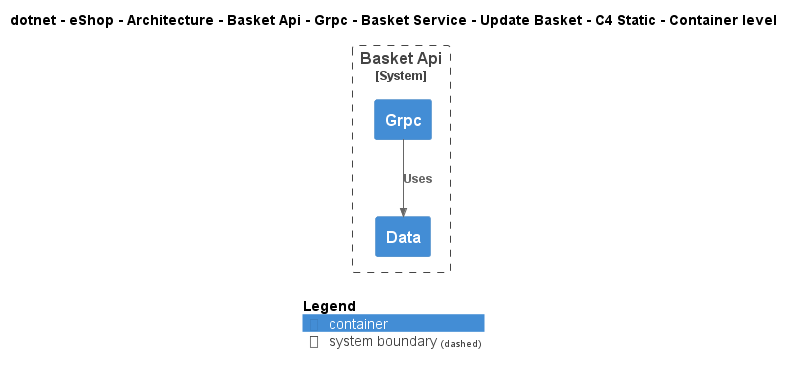

The diagram above was rendered by PlantUML. Its source (embedded in the PNG):
@startuml
!include ..\..\..\..\..\..\..\..\..\..\..\.c4s\C4_Container.puml

AddElementTag("c4interflow:lifecycle:new", $bgColor=green, $fontColor=#ffffff, $borderColor=green, $shadowing="False")
AddElementTag("c4interflow:lifecycle:changed", $bgColor=orange, $fontColor=#ffffff, $borderColor=orange, $shadowing="False")
AddElementTag("c4interflow:lifecycle:removed", $bgColor=red, $fontColor=#ffffff, $borderColor=red, $shadowing="False")

AddRelTag("c4interflow:lifecycle:new", $textColor=green, $lineColor=green)
AddRelTag("c4interflow:lifecycle:changed", $textColor=orange, $lineColor=orange)
AddRelTag("c4interflow:lifecycle:removed", $textColor=red, $lineColor=red)

SHOW_PERSON_PORTRAIT()
LAYOUT_TOP_DOWN()

skinparam linetype polyline

title dotnet - eShop - Architecture - Basket Api - Grpc - Basket Service - Update Basket - C4 Static - Container level


System_Boundary(dotnet.eShop.Architecture.SoftwareSystems.BasketApi, "Basket Api") {
    Container(dotnet.eShop.Architecture.SoftwareSystems.BasketApi.Containers.Grpc, "Grpc", "", "")
    Container(dotnet.eShop.Architecture.SoftwareSystems.BasketApi.Containers.Data, "Data", "", "")
}

Rel(dotnet.eShop.Architecture.SoftwareSystems.BasketApi.Containers.Grpc, dotnet.eShop.Architecture.SoftwareSystems.BasketApi.Containers.Data, "Uses")


SHOW_LEGEND()
@enduml